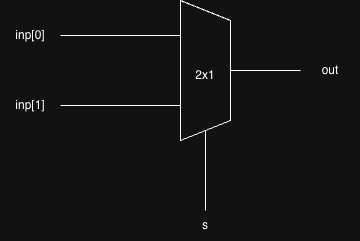

The diagram above was exported from draw.io. Its source (the exported page's mxGraphModel, read from the mxfile embedded in the PNG):
<mxGraphModel dx="976" dy="592" grid="1" gridSize="10" guides="1" tooltips="1" connect="1" arrows="1" fold="1" page="1" pageScale="1" pageWidth="1100" pageHeight="850" math="0" shadow="0">
  <root>
    <mxCell id="0" />
    <mxCell id="1" parent="0" />
    <mxCell id="HA3P_eN_VZ5ybkfcwKVa-1" parent="1" style="shape=trapezoid;perimeter=trapezoidPerimeter;whiteSpace=wrap;html=1;fixedSize=1;direction=south;" value="" vertex="1">
      <mxGeometry height="140" width="50" x="440" y="190" as="geometry" />
    </mxCell>
    <mxCell id="HA3P_eN_VZ5ybkfcwKVa-3" edge="1" parent="1" style="endArrow=none;html=1;rounded=0;entryX=0.25;entryY=1;entryDx=0;entryDy=0;edgeStyle=orthogonalEdgeStyle;" target="HA3P_eN_VZ5ybkfcwKVa-1" value="">
      <mxGeometry height="50" relative="1" width="50" as="geometry">
        <mxPoint x="320" y="225" as="sourcePoint" />
        <mxPoint x="530" y="280" as="targetPoint" />
      </mxGeometry>
    </mxCell>
    <mxCell id="HA3P_eN_VZ5ybkfcwKVa-4" edge="1" parent="1" style="endArrow=none;html=1;rounded=0;entryX=0.75;entryY=1;entryDx=0;entryDy=0;edgeStyle=orthogonalEdgeStyle;" target="HA3P_eN_VZ5ybkfcwKVa-1" value="">
      <mxGeometry height="50" relative="1" width="50" as="geometry">
        <mxPoint x="320" y="295" as="sourcePoint" />
        <mxPoint x="480" y="220" as="targetPoint" />
      </mxGeometry>
    </mxCell>
    <mxCell id="HA3P_eN_VZ5ybkfcwKVa-5" parent="1" style="text;html=1;whiteSpace=wrap;strokeColor=none;fillColor=none;align=center;verticalAlign=middle;rounded=0;" value="inp[0]" vertex="1">
      <mxGeometry height="30" width="60" x="260" y="210" as="geometry" />
    </mxCell>
    <mxCell id="HA3P_eN_VZ5ybkfcwKVa-6" parent="1" style="text;html=1;whiteSpace=wrap;strokeColor=none;fillColor=none;align=center;verticalAlign=middle;rounded=0;" value="inp[1]" vertex="1">
      <mxGeometry height="30" width="60" x="260" y="280" as="geometry" />
    </mxCell>
    <mxCell id="HA3P_eN_VZ5ybkfcwKVa-7" edge="1" parent="1" style="endArrow=none;html=1;rounded=0;entryX=1;entryY=0.5;entryDx=0;entryDy=0;edgeStyle=orthogonalEdgeStyle;" target="HA3P_eN_VZ5ybkfcwKVa-1" value="">
      <mxGeometry height="50" relative="1" width="50" as="geometry">
        <mxPoint x="465" y="400" as="sourcePoint" />
        <mxPoint x="460" y="290" as="targetPoint" />
      </mxGeometry>
    </mxCell>
    <mxCell id="HA3P_eN_VZ5ybkfcwKVa-8" parent="1" style="text;html=1;whiteSpace=wrap;strokeColor=none;fillColor=none;align=center;verticalAlign=middle;rounded=0;" value="s" vertex="1">
      <mxGeometry height="30" width="60" x="435" y="400" as="geometry" />
    </mxCell>
    <mxCell id="HA3P_eN_VZ5ybkfcwKVa-9" edge="1" parent="1" source="HA3P_eN_VZ5ybkfcwKVa-1" style="endArrow=none;html=1;rounded=0;edgeStyle=orthogonalEdgeStyle;exitX=0.5;exitY=0;exitDx=0;exitDy=0;" value="">
      <mxGeometry height="50" relative="1" width="50" as="geometry">
        <mxPoint x="730" y="380" as="sourcePoint" />
        <mxPoint x="560" y="260" as="targetPoint" />
      </mxGeometry>
    </mxCell>
    <mxCell id="HA3P_eN_VZ5ybkfcwKVa-10" parent="1" style="text;html=1;whiteSpace=wrap;strokeColor=none;fillColor=none;align=center;verticalAlign=middle;rounded=0;" value="out" vertex="1">
      <mxGeometry height="30" width="60" x="560" y="245" as="geometry" />
    </mxCell>
    <mxCell id="HA3P_eN_VZ5ybkfcwKVa-11" parent="1" style="text;html=1;whiteSpace=wrap;strokeColor=none;fillColor=none;align=center;verticalAlign=middle;rounded=0;" value="2x1" vertex="1">
      <mxGeometry height="30" width="50" x="440" y="250" as="geometry" />
    </mxCell>
  </root>
</mxGraphModel>